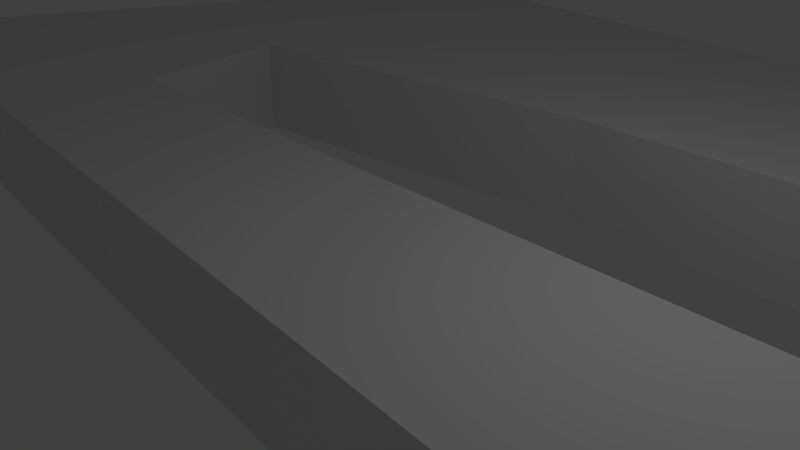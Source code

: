 # Source: test_level.blend  (saved by Blender 2.78.0; exported with 4.5.12 LTS)
import bpy
from mathutils import Matrix  # noqa: F401  (used for matrix-valued properties, if any)

bpy.ops.wm.read_factory_settings(use_empty=True)
scene = bpy.context.scene
scene.name = 'Scene'

# ---- collections
col_collection_1 = bpy.data.collections.new('Collection 1'); scene.collection.children.link(col_collection_1)

# ---- world
world_world = bpy.data.worlds.new('World'); scene.world = world_world
world_world.color = (0.05088, 0.05088, 0.05088)
world_world.use_sun_shadow = False
world_world.sun_shadow_jitter_overblur = 0.0
world_world.cycles.sampling_method = 'MANUAL'

# ---- cameras
cam_camera = bpy.data.cameras.new('Camera')
cam_camera.clip_end = 100.0
cam_camera.lens = 35.0
cam_camera.sensor_width = 32.0
cam_camera.sensor_height = 18.0
cam_camera.ortho_scale = 7.314
cam_camera.dof.focus_distance = 0.0
cam_camera.dof.aperture_fstop = 128.0

# ---- lights
light_lamp = bpy.data.lights.new('Lamp', 'POINT')
light_lamp.transmission_factor = 0.0
light_lamp.cutoff_distance = 30.0
light_lamp.energy = 100.0
light_lamp.shadow_buffer_clip_start = 1.001
light_lamp.shadow_soft_size = 0.1
light_lamp.shadow_maximum_resolution = 0.006
light_lamp.use_absolute_resolution = True

# ---- meshes
me_plane = bpy.data.meshes.new('Plane')
me_plane.from_pydata([(15.52, -1.128, 0.7026), (-0.1475, 4.504, 0.7026), (20.33, 7.053, 0.7026), (0.3541, 9.988, 0.7026), (7.562, 4.504, 0.7026), (20.73, -9.748, 0.7026), (-7.904, -9.057, 0.7026), (12.68, -5.996, 0.7026), (-7.242, -4.947, 0.7026), (-11.57, 4.071, 0.7026), (-8.482, 10.89, 0.7026), (-7.155, 3.619, 0.7026), (-14.01, -0.9115, 0.7026), (-7.817, -1.818, 0.7026), (-6.599, 0.673, 0.7026), (8.602, -3.001, 0.7026), (7.819, 0.673, 0.7026), (6.527, -11.27, 0.7026), (15.52, -1.128, -1.078), (-0.1475, 4.504, -1.078), (20.33, 7.053, -1.078), (0.3541, 9.988, -1.078), (7.562, 4.504, -1.078), (20.73, -9.748, -1.078), (-7.904, -9.057, -1.078), (12.68, -5.996, -1.078), (-7.242, -4.947, -1.078), (-11.57, 4.071, -1.078), (-8.482, 10.89, -1.078), (-7.155, 3.619, -1.078), (-14.01, -0.9115, -1.078), (-7.817, -1.818, -1.078), (-6.599, 0.673, -1.078), (8.602, -3.001, -1.078), (7.819, 0.673, -1.078), (6.527, -11.27, -1.078)], [], [(15, 16, 14), (15, 14, 13), (12, 13, 14), (9, 12, 14), (14, 11, 9), (1, 10, 11), (9, 11, 10), (3, 10, 1), (1, 4, 3), (3, 4, 2), (4, 0, 2), (2, 0, 5), (0, 7, 5), (5, 7, 17), (7, 8, 17), (17, 8, 6), (33, 32, 34), (33, 31, 32), (30, 32, 31), (27, 32, 30), (32, 27, 29), (19, 29, 28), (27, 28, 29), (21, 19, 28), (19, 21, 22), (21, 20, 22), (22, 20, 18), (20, 23, 18), (18, 23, 25), (23, 35, 25), (25, 35, 26), (35, 24, 26), (3, 2, 20, 21), (10, 3, 21, 28), (0, 4, 22, 18), (1, 11, 29, 19), (2, 5, 23, 20), (13, 12, 30, 31), (17, 6, 24, 35), (12, 9, 27, 30), (8, 7, 25, 26), (7, 0, 18, 25), (15, 13, 31, 33), (5, 17, 35, 23), (6, 8, 26, 24), (4, 1, 19, 22), (14, 16, 34, 32), (9, 10, 28, 27), (16, 15, 33, 34), (11, 14, 32, 29)])
me_plane.use_remesh_preserve_volume = False
me_plane.use_remesh_preserve_attributes = False
me_plane.use_mirror_vertex_groups = False
me_plane.update()

# ---- objects
ob_plane = bpy.data.objects.new('Plane', me_plane)
ob_lamp = bpy.data.objects.new('Lamp', light_lamp)
ob_camera = bpy.data.objects.new('Camera', cam_camera)

# ---- transforms, parenting, visibility, modifiers, constraints
ob_plane.location = (0.0, 0.0, 0.0)
ob_plane.scale = (1.0, 1.0, 1.0)
ob_plane.lineart.crease_threshold = 0.0
ob_lamp.location = (4.076, 1.005, 5.904)
ob_lamp.rotation_euler = (0.6503, 0.05522, 1.866)
ob_lamp.lock_rotations_4d = False
ob_lamp.empty_display_type = 'ARROWS'
ob_lamp.color = (0.0, 0.0, 0.0, 0.0)
ob_lamp.lineart.crease_threshold = 0.0
ob_camera.location = (7.481, -6.508, 5.344)
ob_camera.rotation_euler = (1.109, 0.0, 0.8149)
ob_camera.lock_rotations_4d = False
ob_camera.empty_display_type = 'ARROWS'
ob_camera.color = (0.0, 0.0, 0.0, 0.0)
ob_camera.display_type = 'WIRE'
ob_camera.lineart.crease_threshold = 0.0

# ---- collection membership
col_collection_1.objects.link(ob_plane)
col_collection_1.objects.link(ob_lamp)
col_collection_1.objects.link(ob_camera)

# ---- scene / render settings (as saved in the file)
scene.camera = ob_camera
scene.frame_start = 1; scene.frame_end = 250; scene.frame_set(1)
scene.render.engine = 'BLENDER_EEVEE_NEXT'
scene.render.resolution_percentage = 50
scene.render.dither_intensity = 0.0
scene.cycles.use_denoising = False
scene.cycles.samples = 128
scene.cycles.sampling_pattern = 'TABULATED_SOBOL'
scene.cycles.light_sampling_threshold = 0.0
scene.cycles.use_adaptive_sampling = False
scene.cycles.use_light_tree = False
scene.cycles.blur_glossy = 0.0
scene.cycles.sample_clamp_indirect = 0.0
scene.view_settings.view_transform = 'Standard'
bpy.context.view_layer.update()
